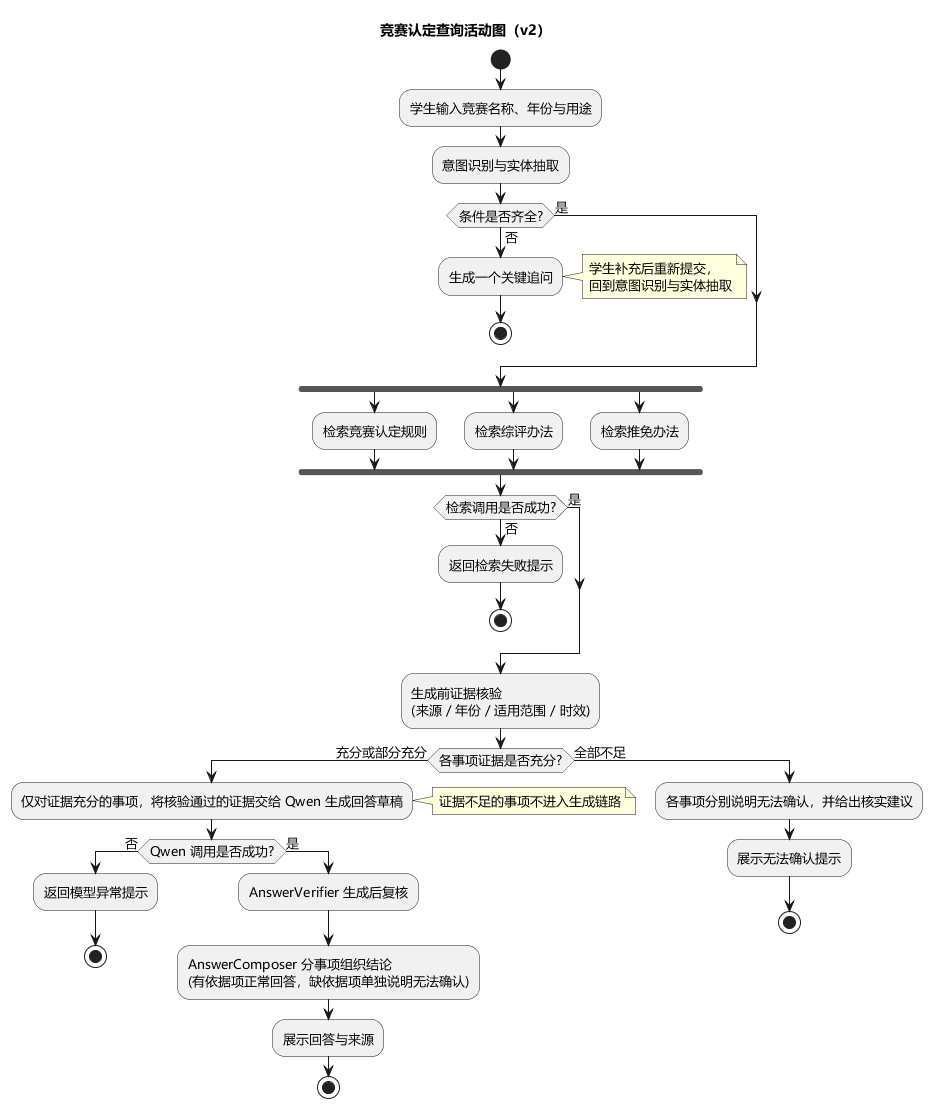

The diagram above was rendered by PlantUML. Its source (embedded in the PNG):
@startuml
skinparam defaultFontName "Microsoft YaHei"
skinparam defaultFontSize 13
skinparam nodesep 26
skinparam ranksep 30
title 竞赛认定查询活动图（v2）

start
:学生输入竞赛名称、年份与用途;
:意图识别与实体抽取;
if (条件是否齐全?) then (否)
  :生成一个关键追问;
  note right
    学生补充后重新提交，
    回到意图识别与实体抽取
  end note
  stop
else (是)
endif
fork
  :检索竞赛认定规则;
fork again
  :检索综评办法;
fork again
  :检索推免办法;
end fork
if (检索调用是否成功?) then (否)
  :返回检索失败提示;
  stop
else (是)
endif
:生成前证据核验\n(来源 / 年份 / 适用范围 / 时效);
if (各事项证据是否充分?) then (充分或部分充分)
  :仅对证据充分的事项，将核验通过的证据交给 Qwen 生成回答草稿;
  note right: 证据不足的事项不进入生成链路
  if (Qwen 调用是否成功?) then (否)
    :返回模型异常提示;
    stop
  else (是)
    :AnswerVerifier 生成后复核;
    :AnswerComposer 分事项组织结论\n(有依据项正常回答，缺依据项单独说明无法确认);
    :展示回答与来源;
    stop
  endif
else (全部不足)
  :各事项分别说明无法确认，并给出核实建议;
  :展示无法确认提示;
  stop
endif

@enduml